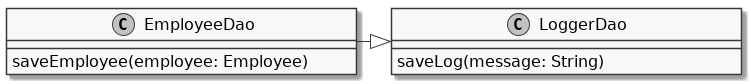

The diagram above was rendered by PlantUML. Its source (embedded in the PNG):
@startuml
skinparam monochrome true
skinparam DefaultFontSize 16

skinparam minClassWidth 350

class EmployeeDao {
saveEmployee(employee: Employee)
}

class LoggerDao {
saveLog(message: String)
}

EmployeeDao -|> LoggerDao
@enduml